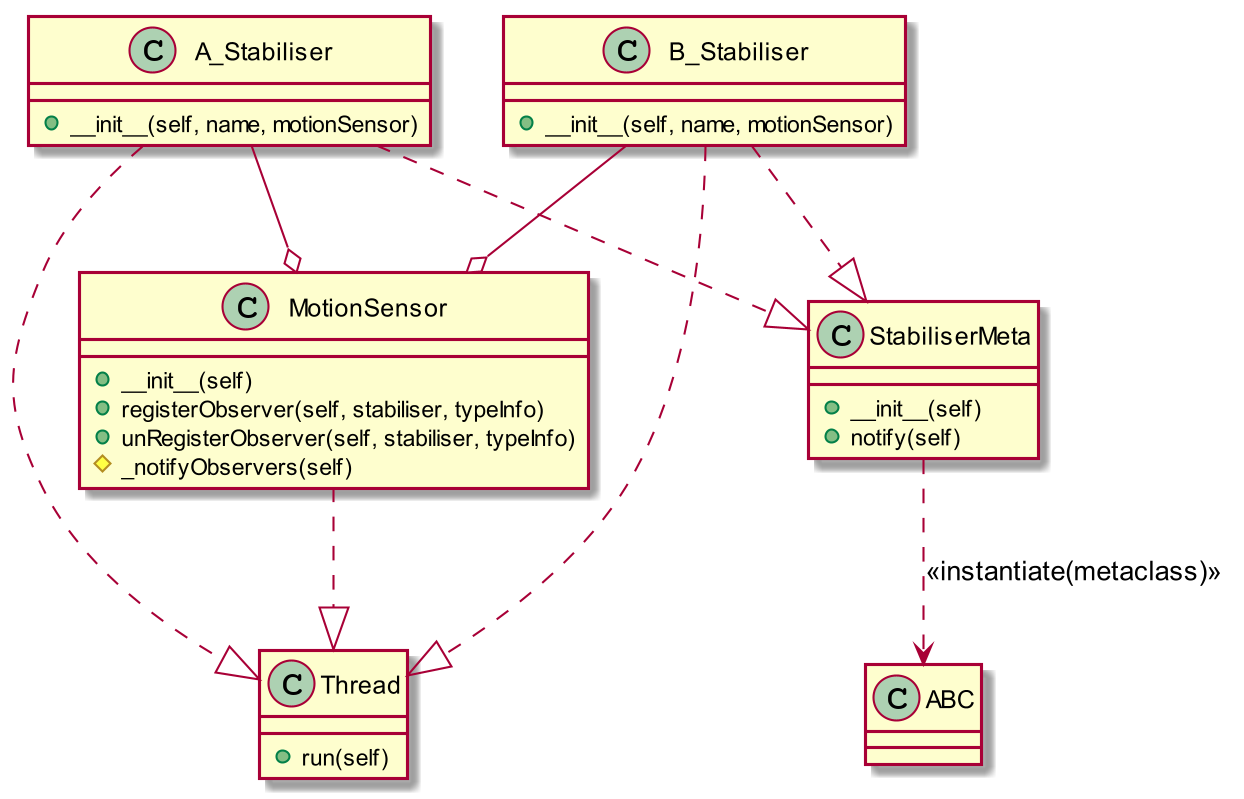

The diagram above was rendered by PlantUML. Its source (embedded in the PNG):
@startuml
skinparam dpi 200

Class Thread{
+run(self)
}
Class StabiliserMeta{
+__init__(self)
+notify(self)
}
Class A_Stabiliser{
+__init__(self, name, motionSensor)
}
Class B_Stabiliser{
+__init__(self, name, motionSensor)
}
Class MotionSensor{
+__init__(self)
+registerObserver(self, stabiliser, typeInfo)
+unRegisterObserver(self, stabiliser, typeInfo)
#_notifyObservers(self)
}
StabiliserMeta ..> ABC : <<instantiate(metaclass)>>
A_Stabiliser ..|> StabiliserMeta
A_Stabiliser --o MotionSensor
A_Stabiliser ..|> Thread
B_Stabiliser ..|> StabiliserMeta
B_Stabiliser --o MotionSensor
B_Stabiliser ..|> Thread
MotionSensor ..|> Thread
@enduml